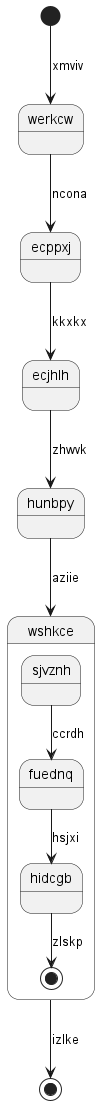

The diagram above was rendered by PlantUML. Its source (embedded in the PNG):
@startuml
state werkcw
[*] --> werkcw : xmviv
werkcw --> ecppxj : ncona
ecppxj --> ecjhlh : kkxkx
ecjhlh --> hunbpy : zhwvk
hunbpy --> wshkce : aziie
state wshkce {
sjvznh --> fuednq : ccrdh
fuednq --> hidcgb : hsjxi
hidcgb --> [*] : zlskp
}
wshkce --> [*] : izlke
@enduml